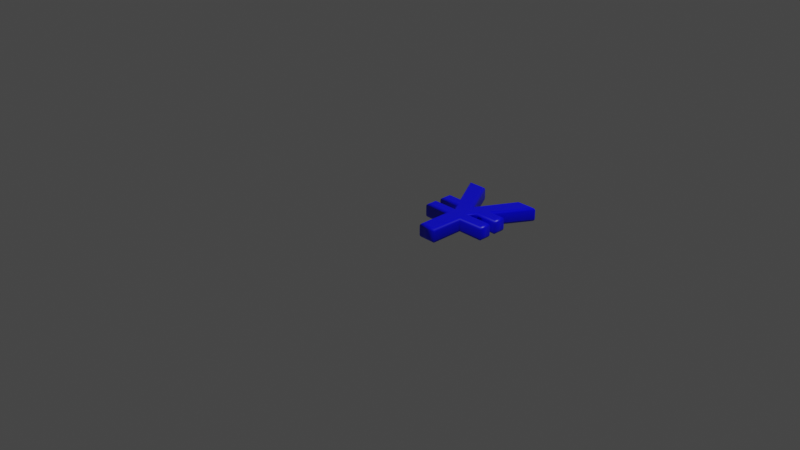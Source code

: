 # Source: 165.blend  (saved by Blender 2.83.19; exported with 4.5.12 LTS)
import bpy
from mathutils import Matrix  # noqa: F401  (used for matrix-valued properties, if any)

bpy.ops.wm.read_factory_settings(use_empty=True)
scene = bpy.context.scene
scene.name = 'Scene'

# ---- collections
col_collection = bpy.data.collections.new('Collection'); scene.collection.children.link(col_collection)

# ---- materials (node trees are filled in below, after node groups)
mat_material = bpy.data.materials.new('Material')
mat_material.alpha_threshold = 0.0
mat_material.use_transparent_shadow = False
mat_material.line_color = (0.0, 0.0, 0.0, 1.0)

# ---- material node trees
mat_material.use_nodes = True; mat_material.node_tree.nodes.clear()
_N = mat_material.node_tree.nodes; _L = mat_material.node_tree.links
n0 = _N.new('ShaderNodeOutputMaterial'); n0.name = 'Material Output'; n0.location = (300, 300)
n1 = _N.new('ShaderNodeBsdfPrincipled'); n1.name = 'Principled BSDF'; n1.location = (10, 300)
n1.distribution = 'GGX'
n1.subsurface_method = 'BURLEY'
n1.inputs[0].default_value = (0.0, 0.0, 1.0, 1.0)
n1.inputs[2].default_value = 0.4
n1.inputs[3].default_value = 1.45
n1.inputs[27].default_value = (0.0, 0.0, 0.0, 1.0)
n1.inputs[28].default_value = 1.0
_L.new(n1.outputs[0], n0.inputs[0])
n0.is_active_output = True

# ---- world
world_world = bpy.data.worlds.new('World'); scene.world = world_world
world_world.use_nodes = True; world_world.node_tree.nodes.clear()
_N = world_world.node_tree.nodes; _L = world_world.node_tree.links
n0 = _N.new('ShaderNodeOutputWorld'); n0.name = 'World Output'; n0.location = (300, 300)
n1 = _N.new('ShaderNodeBackground'); n1.name = 'Background'; n1.location = (10, 300)
n1.inputs[0].default_value = (0.05088, 0.05088, 0.05088, 1.0)
_L.new(n1.outputs[0], n0.inputs[0])
n0.is_active_output = True
world_world.color = (0.05088, 0.05088, 0.05088)
world_world.use_sun_shadow = False
world_world.sun_shadow_jitter_overblur = 0.0

# ---- cameras
cam_camera = bpy.data.cameras.new('Camera')
cam_camera.clip_end = 100.0
cam_camera.ortho_scale = 7.314

# ---- lights
light_light = bpy.data.lights.new('Light', 'POINT')
light_light.transmission_factor = 0.0
light_light.energy = 1000.0
light_light.shadow_soft_size = 0.1
light_light.shadow_maximum_resolution = 0.006
light_light.use_absolute_resolution = True

# ---- meshes
me_165 = bpy.data.meshes.new('165')
me_165.from_pydata([(0.2492, 0.6488, 0.08), (0.02576, 1.039, 0.08), (0.1754, 1.039, 0.08), (0.4288, 0.5806, 0.08), (0.6815, 1.039, 0.08), (0.8326, 1.039, 0.08), (0.6029, 0.6488, 0.08), (0.7783, 0.6488, 0.08), (0.7783, 0.5715, 0.08), (0.559, 0.5715, 0.08), (0.4991, 0.4664, 0.08), (0.4991, 0.442, 0.08), (0.7783, 0.442, 0.08), (0.7783, 0.3648, 0.08), (0.4991, 0.3648, 0.08), (0.4991, 1.311e-09, 0.08), (0.3578, 1.311e-09, 0.08), (0.3578, 0.3648, 0.08), (0.08006, 0.3648, 0.08), (0.08006, 0.442, 0.08), (0.3578, 0.442, 0.08), (0.3578, 0.4664, 0.08), (0.2952, 0.5715, 0.08), (0.08006, 0.5715, 0.08), (0.08006, 0.6488, 0.08), (0.2492, 0.6488, -0.08), (0.02576, 1.039, -0.08), (0.1754, 1.039, -0.08), (0.4288, 0.5806, -0.08), (0.6815, 1.039, -0.08), (0.8326, 1.039, -0.08), (0.6029, 0.6488, -0.08), (0.7783, 0.6488, -0.08), (0.7783, 0.5715, -0.08), (0.559, 0.5715, -0.08), (0.4991, 0.4664, -0.08), (0.4991, 0.442, -0.08), (0.7783, 0.442, -0.08), (0.7783, 0.3648, -0.08), (0.4991, 0.3648, -0.08), (0.4991, -3.577e-10, -0.08), (0.3578, -3.577e-10, -0.08), (0.3578, 0.3648, -0.08), (0.08006, 0.3648, -0.08), (0.08006, 0.442, -0.08), (0.3578, 0.442, -0.08), (0.3578, 0.4664, -0.08), (0.2952, 0.5715, -0.08), (0.08006, 0.5715, -0.08), (0.08006, 0.6488, -0.08), (0.2492, 0.6488, -0.08), (0.2294, 0.6603, -0.07772), (0.2126, 0.67, -0.07121), (0.2014, 0.6765, -0.06148), (0.1975, 0.6788, -0.05), (0.1975, 0.6788, 0.05), (0.2014, 0.6765, 0.06148), (0.2126, 0.67, 0.07121), (0.2294, 0.6603, 0.07772), (0.2492, 0.6488, 0.08), (0.02576, 1.039, -0.08), (0.005961, 1.051, -0.07772), (-0.01082, 1.061, -0.07121), (-0.02203, 1.067, -0.06148), (-0.02597, 1.069, -0.05), (-0.02597, 1.069, 0.05), (-0.02203, 1.067, 0.06148), (-0.01082, 1.061, 0.07121), (0.005961, 1.051, 0.07772), (0.02576, 1.039, 0.08), (0.1754, 1.039, -0.08), (0.1822, 1.051, -0.07772), (0.1879, 1.061, -0.07121), (0.1918, 1.067, -0.06148), (0.1931, 1.069, -0.05), (0.1931, 1.069, 0.05), (0.1918, 1.067, 0.06148), (0.1879, 1.061, 0.07121), (0.1822, 1.051, 0.07772), (0.1754, 1.039, 0.08), (0.4288, 0.5806, -0.08), (0.4288, 0.6043, -0.07772), (0.4288, 0.6245, -0.07121), (0.4288, 0.638, -0.06148), (0.4288, 0.6427, -0.05), (0.4288, 0.6427, 0.05), (0.4288, 0.638, 0.06148), (0.4288, 0.6245, 0.07121), (0.4288, 0.6043, 0.07772), (0.4288, 0.5806, 0.08), (0.6815, 1.039, -0.08), (0.6747, 1.051, -0.07772), (0.669, 1.061, -0.07121), (0.6651, 1.067, -0.06148), (0.6638, 1.069, -0.05), (0.6638, 1.069, 0.05), (0.6651, 1.067, 0.06148), (0.669, 1.061, 0.07121), (0.6747, 1.051, 0.07772), (0.6815, 1.039, 0.08), (0.8326, 1.039, -0.08), (0.8527, 1.051, -0.07772), (0.8697, 1.061, -0.07121), (0.881, 1.067, -0.06148), (0.885, 1.069, -0.05), (0.885, 1.069, 0.05), (0.881, 1.067, 0.06148), (0.8697, 1.061, 0.07121), (0.8527, 1.051, 0.07772), (0.8326, 1.039, 0.08), (0.6029, 0.6488, -0.08), (0.6229, 0.6603, -0.07772), (0.6399, 0.67, -0.07121), (0.6513, 0.6765, -0.06148), (0.6553, 0.6788, -0.05), (0.6553, 0.6788, 0.05), (0.6513, 0.6765, 0.06148), (0.6399, 0.67, 0.07121), (0.6229, 0.6603, 0.07772), (0.6029, 0.6488, 0.08), (0.7783, 0.6488, -0.08), (0.7898, 0.6603, -0.07772), (0.7995, 0.67, -0.07121), (0.806, 0.6765, -0.06148), (0.8083, 0.6788, -0.05), (0.8083, 0.6788, 0.05), (0.806, 0.6765, 0.06148), (0.7995, 0.67, 0.07121), (0.7898, 0.6603, 0.07772), (0.7783, 0.6488, 0.08), (0.7783, 0.5715, -0.08), (0.7898, 0.56, -0.07772), (0.7995, 0.5503, -0.07121), (0.806, 0.5438, -0.06148), (0.8083, 0.5415, -0.05), (0.8083, 0.5415, 0.05), (0.806, 0.5438, 0.06148), (0.7995, 0.5503, 0.07121), (0.7898, 0.56, 0.07772), (0.7783, 0.5715, 0.08), (0.559, 0.5715, -0.08), (0.5657, 0.56, -0.07772), (0.5713, 0.5503, -0.07121), (0.5751, 0.5438, -0.06148), (0.5764, 0.5415, -0.05), (0.5764, 0.5415, 0.05), (0.5751, 0.5438, 0.06148), (0.5713, 0.5503, 0.07121), (0.5657, 0.56, 0.07772), (0.559, 0.5715, 0.08), (0.4991, 0.4664, -0.08), (0.5106, 0.4634, -0.07772), (0.5203, 0.4608, -0.07121), (0.5268, 0.4591, -0.06148), (0.5291, 0.4585, -0.05), (0.5291, 0.4585, 0.05), (0.5268, 0.4591, 0.06148), (0.5203, 0.4608, 0.07121), (0.5106, 0.4634, 0.07772), (0.4991, 0.4664, 0.08), (0.4991, 0.442, -0.08), (0.5106, 0.4535, -0.07772), (0.5203, 0.4633, -0.07121), (0.5268, 0.4698, -0.06148), (0.5291, 0.472, -0.05), (0.5291, 0.472, 0.05), (0.5268, 0.4698, 0.06148), (0.5203, 0.4633, 0.07121), (0.5106, 0.4535, 0.07772), (0.4991, 0.442, 0.08), (0.7783, 0.442, -0.08), (0.7898, 0.4535, -0.07772), (0.7995, 0.4633, -0.07121), (0.806, 0.4698, -0.06148), (0.8083, 0.472, -0.05), (0.8083, 0.472, 0.05), (0.806, 0.4698, 0.06148), (0.7995, 0.4633, 0.07121), (0.7898, 0.4535, 0.07772), (0.7783, 0.442, 0.08), (0.7783, 0.3648, -0.08), (0.7898, 0.3533, -0.07772), (0.7995, 0.3436, -0.07121), (0.806, 0.3371, -0.06148), (0.8083, 0.3348, -0.05), (0.8083, 0.3348, 0.05), (0.806, 0.3371, 0.06148), (0.7995, 0.3436, 0.07121), (0.7898, 0.3533, 0.07772), (0.7783, 0.3648, 0.08), (0.4991, 0.3648, -0.08), (0.5106, 0.3533, -0.07772), (0.5203, 0.3436, -0.07121), (0.5268, 0.3371, -0.06148), (0.5291, 0.3348, -0.05), (0.5291, 0.3348, 0.05), (0.5268, 0.3371, 0.06148), (0.5203, 0.3436, 0.07121), (0.5106, 0.3533, 0.07772), (0.4991, 0.3648, 0.08), (0.4991, -3.577e-10, -0.08), (0.5106, -0.01148, -0.07772), (0.5203, -0.02121, -0.07121), (0.5268, -0.02772, -0.06148), (0.5291, -0.03, -0.05), (0.5291, -0.03, 0.05), (0.5268, -0.02772, 0.06148), (0.5203, -0.02121, 0.07121), (0.5106, -0.01148, 0.07772), (0.4991, 1.311e-09, 0.08), (0.3578, -3.577e-10, -0.08), (0.3463, -0.01148, -0.07772), (0.3366, -0.02121, -0.07121), (0.3301, -0.02772, -0.06148), (0.3278, -0.03, -0.05), (0.3278, -0.03, 0.05), (0.3301, -0.02772, 0.06148), (0.3366, -0.02121, 0.07121), (0.3463, -0.01148, 0.07772), (0.3578, 1.311e-09, 0.08), (0.3578, 0.3648, -0.08), (0.3463, 0.3533, -0.07772), (0.3366, 0.3436, -0.07121), (0.3301, 0.3371, -0.06148), (0.3278, 0.3348, -0.05), (0.3278, 0.3348, 0.05), (0.3301, 0.3371, 0.06148), (0.3366, 0.3436, 0.07121), (0.3463, 0.3533, 0.07772), (0.3578, 0.3648, 0.08), (0.08006, 0.3648, -0.08), (0.06858, 0.3533, -0.07772), (0.05884, 0.3436, -0.07121), (0.05234, 0.3371, -0.06148), (0.05006, 0.3348, -0.05), (0.05006, 0.3348, 0.05), (0.05234, 0.3371, 0.06148), (0.05884, 0.3436, 0.07121), (0.06858, 0.3533, 0.07772), (0.08006, 0.3648, 0.08), (0.08006, 0.442, -0.08), (0.06858, 0.4535, -0.07772), (0.05884, 0.4633, -0.07121), (0.05234, 0.4698, -0.06148), (0.05006, 0.472, -0.05), (0.05006, 0.472, 0.05), (0.05234, 0.4698, 0.06148), (0.05884, 0.4633, 0.07121), (0.06858, 0.4535, 0.07772), (0.08006, 0.442, 0.08), (0.3578, 0.442, -0.08), (0.3463, 0.4535, -0.07772), (0.3366, 0.4633, -0.07121), (0.3301, 0.4698, -0.06148), (0.3278, 0.472, -0.05), (0.3278, 0.472, 0.05), (0.3301, 0.4698, 0.06148), (0.3366, 0.4633, 0.07121), (0.3463, 0.4535, 0.07772), (0.3578, 0.442, 0.08), (0.3578, 0.4664, -0.08), (0.3463, 0.4632, -0.07772), (0.3366, 0.4606, -0.07121), (0.3301, 0.4588, -0.06148), (0.3278, 0.4581, -0.05), (0.3278, 0.4581, 0.05), (0.3301, 0.4588, 0.06148), (0.3366, 0.4606, 0.07121), (0.3463, 0.4632, 0.07772), (0.3578, 0.4664, 0.08), (0.2952, 0.5715, -0.08), (0.2886, 0.56, -0.07772), (0.2831, 0.5503, -0.07121), (0.2794, 0.5438, -0.06148), (0.2781, 0.5415, -0.05), (0.2781, 0.5415, 0.05), (0.2794, 0.5438, 0.06148), (0.2831, 0.5503, 0.07121), (0.2886, 0.56, 0.07772), (0.2952, 0.5715, 0.08), (0.08006, 0.5715, -0.08), (0.06858, 0.56, -0.07772), (0.05884, 0.5503, -0.07121), (0.05234, 0.5438, -0.06148), (0.05006, 0.5415, -0.05), (0.05006, 0.5415, 0.05), (0.05234, 0.5438, 0.06148), (0.05884, 0.5503, 0.07121), (0.06858, 0.56, 0.07772), (0.08006, 0.5715, 0.08), (0.08006, 0.6488, -0.08), (0.06858, 0.6603, -0.07772), (0.05884, 0.67, -0.07121), (0.05234, 0.6765, -0.06148), (0.05006, 0.6788, -0.05), (0.05006, 0.6788, 0.05), (0.05234, 0.6765, 0.06148), (0.05884, 0.67, 0.07121), (0.06858, 0.6603, 0.07772), (0.08006, 0.6488, 0.08)], [], [(0, 2, 1), (0, 3, 2), (3, 5, 4), (3, 6, 5), (23, 0, 24), (23, 3, 0), (3, 7, 6), (3, 8, 7), (23, 8, 3), (22, 8, 23), (21, 9, 22), (9, 8, 22), (21, 10, 9), (20, 10, 21), (20, 11, 10), (18, 20, 19), (18, 11, 20), (18, 12, 11), (18, 13, 12), (17, 13, 18), (16, 14, 17), (14, 13, 17), (16, 15, 14), (27, 25, 26), (28, 25, 27), (30, 28, 29), (31, 28, 30), (25, 48, 49), (28, 48, 25), (32, 28, 31), (33, 28, 32), (33, 48, 28), (33, 47, 48), (34, 46, 47), (33, 34, 47), (35, 46, 34), (35, 45, 46), (36, 45, 35), (45, 43, 44), (36, 43, 45), (37, 43, 36), (38, 43, 37), (38, 42, 43), (39, 41, 42), (38, 39, 42), (40, 41, 39), (51, 61, 60, 50), (52, 62, 61, 51), (53, 63, 62, 52), (54, 64, 63, 53), (55, 65, 64, 54), (56, 66, 65, 55), (57, 67, 66, 56), (58, 68, 67, 57), (59, 69, 68, 58), (61, 71, 70, 60), (62, 72, 71, 61), (63, 73, 72, 62), (64, 74, 73, 63), (65, 75, 74, 64), (66, 76, 75, 65), (67, 77, 76, 66), (68, 78, 77, 67), (69, 79, 78, 68), (71, 81, 80, 70), (72, 82, 81, 71), (73, 83, 82, 72), (74, 84, 83, 73), (75, 85, 84, 74), (76, 86, 85, 75), (77, 87, 86, 76), (78, 88, 87, 77), (79, 89, 88, 78), (81, 91, 90, 80), (82, 92, 91, 81), (83, 93, 92, 82), (84, 94, 93, 83), (85, 95, 94, 84), (86, 96, 95, 85), (87, 97, 96, 86), (88, 98, 97, 87), (89, 99, 98, 88), (91, 101, 100, 90), (92, 102, 101, 91), (93, 103, 102, 92), (94, 104, 103, 93), (95, 105, 104, 94), (96, 106, 105, 95), (97, 107, 106, 96), (98, 108, 107, 97), (99, 109, 108, 98), (101, 111, 110, 100), (102, 112, 111, 101), (103, 113, 112, 102), (104, 114, 113, 103), (105, 115, 114, 104), (106, 116, 115, 105), (107, 117, 116, 106), (108, 118, 117, 107), (109, 119, 118, 108), (111, 121, 120, 110), (112, 122, 121, 111), (113, 123, 122, 112), (114, 124, 123, 113), (115, 125, 124, 114), (116, 126, 125, 115), (117, 127, 126, 116), (118, 128, 127, 117), (119, 129, 128, 118), (121, 131, 130, 120), (122, 132, 131, 121), (123, 133, 132, 122), (124, 134, 133, 123), (125, 135, 134, 124), (126, 136, 135, 125), (127, 137, 136, 126), (128, 138, 137, 127), (129, 139, 138, 128), (131, 141, 140, 130), (132, 142, 141, 131), (133, 143, 142, 132), (134, 144, 143, 133), (135, 145, 144, 134), (136, 146, 145, 135), (137, 147, 146, 136), (138, 148, 147, 137), (139, 149, 148, 138), (141, 151, 150, 140), (142, 152, 151, 141), (143, 153, 152, 142), (144, 154, 153, 143), (145, 155, 154, 144), (146, 156, 155, 145), (147, 157, 156, 146), (148, 158, 157, 147), (149, 159, 158, 148), (151, 161, 160, 150), (152, 162, 161, 151), (153, 163, 162, 152), (154, 164, 163, 153), (155, 165, 164, 154), (156, 166, 165, 155), (157, 167, 166, 156), (158, 168, 167, 157), (159, 169, 168, 158), (161, 171, 170, 160), (162, 172, 171, 161), (163, 173, 172, 162), (164, 174, 173, 163), (165, 175, 174, 164), (166, 176, 175, 165), (167, 177, 176, 166), (168, 178, 177, 167), (169, 179, 178, 168), (171, 181, 180, 170), (172, 182, 181, 171), (173, 183, 182, 172), (174, 184, 183, 173), (175, 185, 184, 174), (176, 186, 185, 175), (177, 187, 186, 176), (178, 188, 187, 177), (179, 189, 188, 178), (181, 191, 190, 180), (182, 192, 191, 181), (183, 193, 192, 182), (184, 194, 193, 183), (185, 195, 194, 184), (186, 196, 195, 185), (187, 197, 196, 186), (188, 198, 197, 187), (189, 199, 198, 188), (191, 201, 200, 190), (192, 202, 201, 191), (193, 203, 202, 192), (194, 204, 203, 193), (195, 205, 204, 194), (196, 206, 205, 195), (197, 207, 206, 196), (198, 208, 207, 197), (199, 209, 208, 198), (201, 211, 210, 200), (202, 212, 211, 201), (203, 213, 212, 202), (204, 214, 213, 203), (205, 215, 214, 204), (206, 216, 215, 205), (207, 217, 216, 206), (208, 218, 217, 207), (209, 219, 218, 208), (211, 221, 220, 210), (212, 222, 221, 211), (213, 223, 222, 212), (214, 224, 223, 213), (215, 225, 224, 214), (216, 226, 225, 215), (217, 227, 226, 216), (218, 228, 227, 217), (219, 229, 228, 218), (221, 231, 230, 220), (222, 232, 231, 221), (223, 233, 232, 222), (224, 234, 233, 223), (225, 235, 234, 224), (226, 236, 235, 225), (227, 237, 236, 226), (228, 238, 237, 227), (229, 239, 238, 228), (231, 241, 240, 230), (232, 242, 241, 231), (233, 243, 242, 232), (234, 244, 243, 233), (235, 245, 244, 234), (236, 246, 245, 235), (237, 247, 246, 236), (238, 248, 247, 237), (239, 249, 248, 238), (241, 251, 250, 240), (242, 252, 251, 241), (243, 253, 252, 242), (244, 254, 253, 243), (245, 255, 254, 244), (246, 256, 255, 245), (247, 257, 256, 246), (248, 258, 257, 247), (249, 259, 258, 248), (251, 261, 260, 250), (252, 262, 261, 251), (253, 263, 262, 252), (254, 264, 263, 253), (255, 265, 264, 254), (256, 266, 265, 255), (257, 267, 266, 256), (258, 268, 267, 257), (259, 269, 268, 258), (261, 271, 270, 260), (262, 272, 271, 261), (263, 273, 272, 262), (264, 274, 273, 263), (265, 275, 274, 264), (266, 276, 275, 265), (267, 277, 276, 266), (268, 278, 277, 267), (269, 279, 278, 268), (271, 281, 280, 270), (272, 282, 281, 271), (273, 283, 282, 272), (274, 284, 283, 273), (275, 285, 284, 274), (276, 286, 285, 275), (277, 287, 286, 276), (278, 288, 287, 277), (279, 289, 288, 278), (281, 291, 290, 280), (282, 292, 291, 281), (283, 293, 292, 282), (284, 294, 293, 283), (285, 295, 294, 284), (286, 296, 295, 285), (287, 297, 296, 286), (288, 298, 297, 287), (289, 299, 298, 288), (291, 51, 50, 290), (292, 52, 51, 291), (293, 53, 52, 292), (294, 54, 53, 293), (295, 55, 54, 294), (296, 56, 55, 295), (297, 57, 56, 296), (298, 58, 57, 297), (299, 59, 58, 298)])
me_165.polygons.foreach_set('use_smooth', [0, 0, 0, 0, 0, 0, 0, 0, 0, 0, 0, 0, 0, 0, 0, 0, 0, 0, 0, 0, 0, 0, 0, 0, 0, 0, 0, 0, 0, 0, 0, 0, 0, 0, 0, 0, 0, 0, 0, 0, 0, 0, 0, 0, 0, 0, 1, 1, 1, 1, 1, 1, 1, 1, 1, 1, 1, 1, 1, 1, 1, 1, 1, 1, 1, 1, 1, 1, 1, 1, 1, 1, 1, 1, 1, 1, 1, 1, 1, 1, 1, 1, 1, 1, 1, 1, 1, 1, 1, 1, 1, 1, 1, 1, 1, 1, 1, 1, 1, 1, 1, 1, 1, 1, 1, 1, 1, 1, 1, 1, 1, 1, 1, 1, 1, 1, 1, 1, 1, 1, 1, 1, 1, 1, 1, 1, 1, 1, 1, 1, 1, 1, 1, 1, 1, 1, 1, 1, 1, 1, 1, 1, 1, 1, 1, 1, 1, 1, 1, 1, 1, 1, 1, 1, 1, 1, 1, 1, 1, 1, 1, 1, 1, 1, 1, 1, 1, 1, 1, 1, 1, 1, 1, 1, 1, 1, 1, 1, 1, 1, 1, 1, 1, 1, 1, 1, 1, 1, 1, 1, 1, 1, 1, 1, 1, 1, 1, 1, 1, 1, 1, 1, 1, 1, 1, 1, 1, 1, 1, 1, 1, 1, 1, 1, 1, 1, 1, 1, 1, 1, 1, 1, 1, 1, 1, 1, 1, 1, 1, 1, 1, 1, 1, 1, 1, 1, 1, 1, 1, 1, 1, 1, 1, 1, 1, 1, 1, 1, 1, 1, 1, 1, 1, 1, 1, 1, 1, 1, 1, 1, 1, 1, 1, 1, 1, 1, 1, 1, 1, 1, 1])
_uv = me_165.uv_layers.new(name='UVMap')
_uv.uv.foreach_set('vector', [0.259, 0.8881, 0.4545, 0.925, 0.4545, 0.9999, 0.259, 0.8881, 0.2249, 0.7982, 0.4545, 0.925, 0.2249, 0.7982, 0.4545, 0.5961, 0.4545, 0.6717, 0.2249, 0.7982, 0.259, 0.7111, 0.4545, 0.5961, 0.2204, 0.9727, 0.259, 0.8881, 0.259, 0.9727, 0.2204, 0.9727, 0.2249, 0.7982, 0.259, 0.8881, 0.2249, 0.7982, 0.259, 0.6233, 0.259, 0.7111, 0.2249, 0.7982, 0.2203, 0.6233, 0.259, 0.6233, 0.2204, 0.9727, 0.2203, 0.6233, 0.2249, 0.7982, 0.2188, 0.798, 0.2203, 0.6233, 0.2204, 0.9727, 0.184, 0.7773, 0.2188, 0.7106, 0.2188, 0.798, 0.2188, 0.7106, 0.2203, 0.6233, 0.2188, 0.798, 0.184, 0.7773, 0.184, 0.7305, 0.2188, 0.7106, 0.176, 0.7773, 0.184, 0.7305, 0.184, 0.7773, 0.176, 0.7773, 0.176, 0.7305, 0.184, 0.7305, 0.1504, 0.8692, 0.176, 0.7773, 0.176, 0.8692, 0.1504, 0.8692, 0.176, 0.7305, 0.176, 0.7773, 0.1504, 0.8692, 0.1759, 0.638, 0.176, 0.7305, 0.1504, 0.8692, 0.1504, 0.638, 0.1759, 0.638, 0.1494, 0.7536, 0.1504, 0.638, 0.1504, 0.8692, 0.000146, 0.7536, 0.1494, 0.6958, 0.1494, 0.7536, 0.1494, 0.6958, 0.1504, 0.638, 0.1494, 0.7536, 0.000146, 0.7536, 0.0001405, 0.6958, 0.1494, 0.6958, 0.9084, 0.08744, 0.6806, 0.1305, 0.9084, 0.0001405, 0.6408, 0.2352, 0.6806, 0.1305, 0.9084, 0.08744, 0.9084, 0.4708, 0.6408, 0.2352, 0.9084, 0.3827, 0.6806, 0.3368, 0.6408, 0.2352, 0.9084, 0.4708, 0.6806, 0.1305, 0.6355, 0.03179, 0.6806, 0.03179, 0.6408, 0.2352, 0.6355, 0.03179, 0.6806, 0.1305, 0.6805, 0.4391, 0.6408, 0.2352, 0.6806, 0.3368, 0.6355, 0.4391, 0.6408, 0.2352, 0.6805, 0.4391, 0.6355, 0.4391, 0.6355, 0.03179, 0.6408, 0.2352, 0.6355, 0.4391, 0.6284, 0.03184, 0.6355, 0.03179, 0.6213, 0.03202, 0.6266, 0.02906, 0.6284, 0.03184, 0.6355, 0.4391, 0.6213, 0.03202, 0.6284, 0.03184, 0.6228, 0.02915, 0.6266, 0.02906, 0.6213, 0.03202, 0.6228, 0.02915, 0.6266, 0.0284, 0.6266, 0.02906, 0.6228, 0.0285, 0.6266, 0.0284, 0.6228, 0.02915, 0.6266, 0.0284, 0.6341, 0.02613, 0.6341, 0.02821, 0.6228, 0.0285, 0.6341, 0.02613, 0.6266, 0.0284, 0.6153, 0.02869, 0.6341, 0.02613, 0.6228, 0.0285, 0.6152, 0.02661, 0.6341, 0.02613, 0.6153, 0.02869, 0.6152, 0.02661, 0.634, 0.0258, 0.6341, 0.02613, 0.634, 0.02547, 0.6349, 0.02576, 0.634, 0.0258, 0.6152, 0.02661, 0.634, 0.02547, 0.634, 0.0258, 0.6349, 0.02543, 0.6349, 0.02576, 0.634, 0.02547, 0.4398, 0.1063, 0.5646, 0.08693, 0.5633, 0.08903, 0.4364, 0.1111, 0.4433, 0.1014, 0.5657, 0.08507, 0.5646, 0.08693, 0.4398, 0.1063, 0.4465, 0.09659, 0.5668, 0.08335, 0.5657, 0.08507, 0.4433, 0.1014, 0.4493, 0.09194, 0.5678, 0.0816, 0.5668, 0.08335, 0.4465, 0.09659, 0.4701, 0.02196, 0.5655, 0.08699, 0.5678, 0.0816, 0.4493, 0.09194, 0.4697, 0.01638, 0.5664, 0.08526, 0.5655, 0.08699, 0.4701, 0.02196, 0.4691, 0.0107, 0.5674, 0.08332, 0.5664, 0.08526, 0.4697, 0.01638, 0.4687, 0.005162, 0.5686, 0.08092, 0.5674, 0.08332, 0.4691, 0.0107, 0.4684, 0.0001405, 0.5702, 0.07781, 0.5686, 0.08092, 0.4687, 0.005162, 0.5646, 0.08693, 0.5707, 0.109, 0.5685, 0.1083, 0.5633, 0.08903, 0.5657, 0.08507, 0.5728, 0.1096, 0.5707, 0.109, 0.5646, 0.08693, 0.5668, 0.08335, 0.575, 0.1101, 0.5728, 0.1096, 0.5657, 0.08507, 0.5678, 0.0816, 0.5775, 0.1107, 0.575, 0.1101, 0.5668, 0.08335, 0.5655, 0.08699, 0.6008, 0.09962, 0.5775, 0.1107, 0.5678, 0.0816, 0.5664, 0.08526, 0.6041, 0.0978, 0.6008, 0.09962, 0.5655, 0.08699, 0.5674, 0.08332, 0.6073, 0.09578, 0.6041, 0.0978, 0.5664, 0.08526, 0.5686, 0.08092, 0.6109, 0.09344, 0.6073, 0.09578, 0.5674, 0.08332, 0.5702, 0.07781, 0.615, 0.09072, 0.6109, 0.09344, 0.5686, 0.08092, 0.5707, 0.109, 0.4071, 0.302, 0.3993, 0.3, 0.5685, 0.1083, 0.5728, 0.1096, 0.4152, 0.3041, 0.4071, 0.302, 0.5707, 0.109, 0.575, 0.1101, 0.4236, 0.3062, 0.4152, 0.3041, 0.5728, 0.1096, 0.5775, 0.1107, 0.4319, 0.3083, 0.4236, 0.3062, 0.575, 0.1101, 0.6008, 0.09962, 0.5853, 0.367, 0.4319, 0.3083, 0.5775, 0.1107, 0.6041, 0.0978, 0.5932, 0.3689, 0.5853, 0.367, 0.6008, 0.09962, 0.6073, 0.09578, 0.601, 0.3709, 0.5932, 0.3689, 0.6041, 0.0978, 0.6109, 0.09344, 0.6083, 0.3728, 0.601, 0.3709, 0.6073, 0.09578, 0.615, 0.09072, 0.615, 0.3746, 0.6083, 0.3728, 0.6109, 0.09344, 0.4071, 0.302, 0.4584, 0.5472, 0.4556, 0.5468, 0.3993, 0.3, 0.4152, 0.3041, 0.4611, 0.5479, 0.4584, 0.5472, 0.4071, 0.302, 0.4236, 0.3062, 0.4639, 0.5486, 0.4611, 0.5479, 0.4152, 0.3041, 0.4319, 0.3083, 0.4669, 0.5494, 0.4639, 0.5486, 0.4236, 0.3062, 0.5853, 0.367, 0.4788, 0.5785, 0.4669, 0.5494, 0.4319, 0.3083, 0.5932, 0.3689, 0.4807, 0.582, 0.4788, 0.5785, 0.5853, 0.367, 0.601, 0.3709, 0.4825, 0.5857, 0.4807, 0.582, 0.5932, 0.3689, 0.6083, 0.3728, 0.4844, 0.5899, 0.4825, 0.5857, 0.601, 0.3709, 0.615, 0.3746, 0.4865, 0.5946, 0.4844, 0.5899, 0.6083, 0.3728, 0.4584, 0.5472, 0.4382, 0.5681, 0.4382, 0.565, 0.4556, 0.5468, 0.4611, 0.5479, 0.4383, 0.5709, 0.4382, 0.5681, 0.4584, 0.5472, 0.4639, 0.5486, 0.4384, 0.5734, 0.4383, 0.5709, 0.4611, 0.5479, 0.4669, 0.5494, 0.4384, 0.576, 0.4384, 0.5734, 0.4639, 0.5486, 0.4788, 0.5785, 0.4376, 0.5699, 0.4384, 0.576, 0.4669, 0.5494, 0.4807, 0.582, 0.4374, 0.572, 0.4376, 0.5699, 0.4788, 0.5785, 0.4825, 0.5857, 0.4372, 0.5744, 0.4374, 0.572, 0.4807, 0.582, 0.4844, 0.5899, 0.437, 0.5774, 0.4372, 0.5744, 0.4825, 0.5857, 0.4865, 0.5946, 0.4367, 0.5811, 0.437, 0.5774, 0.4844, 0.5899, 0.4382, 0.5681, 0.3334, 0.4792, 0.3327, 0.4726, 0.4382, 0.565, 0.4383, 0.5709, 0.334, 0.4859, 0.3334, 0.4792, 0.4382, 0.5681, 0.4384, 0.5734, 0.3346, 0.4924, 0.334, 0.4859, 0.4383, 0.5709, 0.4384, 0.576, 0.3349, 0.4985, 0.3346, 0.4924, 0.4384, 0.5734, 0.4376, 0.5699, 0.3103, 0.5771, 0.3349, 0.4985, 0.4384, 0.576, 0.4374, 0.572, 0.3073, 0.582, 0.3103, 0.5771, 0.4376, 0.5699, 0.4372, 0.5744, 0.3039, 0.5868, 0.3073, 0.582, 0.4374, 0.572, 0.437, 0.5774, 0.3007, 0.5915, 0.3039, 0.5868, 0.4372, 0.5744, 0.4367, 0.5811, 0.2977, 0.5958, 0.3007, 0.5915, 0.437, 0.5774, 0.3334, 0.4792, 0.2991, 0.5175, 0.2985, 0.5149, 0.3327, 0.4726, 0.334, 0.4859, 0.2995, 0.5199, 0.2991, 0.5175, 0.3334, 0.4792, 0.3346, 0.4924, 0.2998, 0.5223, 0.2995, 0.5199, 0.334, 0.4859, 0.3349, 0.4985, 0.2999, 0.5246, 0.2998, 0.5223, 0.3346, 0.4924, 0.3103, 0.5771, 0.2918, 0.5385, 0.2999, 0.5246, 0.3349, 0.4985, 0.3073, 0.582, 0.29, 0.5399, 0.2918, 0.5385, 0.3103, 0.5771, 0.3039, 0.5868, 0.2881, 0.5413, 0.29, 0.5399, 0.3073, 0.582, 0.3007, 0.5915, 0.2858, 0.5427, 0.2881, 0.5413, 0.3039, 0.5868, 0.2977, 0.5958, 0.283, 0.5442, 0.2858, 0.5427, 0.3007, 0.5915, 0.2991, 0.5175, 0.2848, 0.5109, 0.2872, 0.5097, 0.2985, 0.5149, 0.2995, 0.5199, 0.2827, 0.5121, 0.2848, 0.5109, 0.2991, 0.5175, 0.2998, 0.5223, 0.2806, 0.5134, 0.2827, 0.5121, 0.2995, 0.5199, 0.2999, 0.5246, 0.2783, 0.5149, 0.2806, 0.5134, 0.2998, 0.5223, 0.2918, 0.5385, 0.2735, 0.5213, 0.2783, 0.5149, 0.2999, 0.5246, 0.29, 0.5399, 0.2721, 0.5232, 0.2735, 0.5213, 0.2918, 0.5385, 0.2881, 0.5413, 0.2705, 0.5253, 0.2721, 0.5232, 0.29, 0.5399, 0.2858, 0.5427, 0.2689, 0.5277, 0.2705, 0.5253, 0.2881, 0.5413, 0.283, 0.5442, 0.2669, 0.5307, 0.2689, 0.5277, 0.2858, 0.5427, 0.2848, 0.5109, 0.2886, 0.4118, 0.2961, 0.4086, 0.2872, 0.5097, 0.2827, 0.5121, 0.2816, 0.4151, 0.2886, 0.4118, 0.2848, 0.5109, 0.2806, 0.5134, 0.2748, 0.4189, 0.2816, 0.4151, 0.2827, 0.5121, 0.2783, 0.5149, 0.2684, 0.4229, 0.2748, 0.4189, 0.2806, 0.5134, 0.2735, 0.5213, 0.21, 0.4832, 0.2684, 0.4229, 0.2783, 0.5149, 0.2721, 0.5232, 0.2075, 0.4875, 0.21, 0.4832, 0.2735, 0.5213, 0.2705, 0.5253, 0.2052, 0.4917, 0.2075, 0.4875, 0.2721, 0.5232, 0.2689, 0.5277, 0.2032, 0.4955, 0.2052, 0.4917, 0.2705, 0.5253, 0.2669, 0.5307, 0.2012, 0.4992, 0.2032, 0.4955, 0.2689, 0.5277, 0.2886, 0.4118, 0.2225, 0.3476, 0.2293, 0.3417, 0.2961, 0.4086, 0.2816, 0.4151, 0.2168, 0.3556, 0.2225, 0.3476, 0.2886, 0.4118, 0.2748, 0.4189, 0.2141, 0.3674, 0.2168, 0.3556, 0.2816, 0.4151, 0.2684, 0.4229, 0.2113, 0.3768, 0.2141, 0.3674, 0.2748, 0.4189, 0.21, 0.4832, 0.1731, 0.462, 0.2113, 0.3768, 0.2684, 0.4229, 0.2075, 0.4875, 0.1702, 0.4666, 0.1731, 0.462, 0.21, 0.4832, 0.2052, 0.4917, 0.1677, 0.4709, 0.1702, 0.4666, 0.2075, 0.4875, 0.2032, 0.4955, 0.1669, 0.4757, 0.1677, 0.4709, 0.2052, 0.4917, 0.2012, 0.4992, 0.167, 0.4789, 0.1669, 0.4757, 0.2032, 0.4955, 0.2225, 0.3476, 0.2174, 0.3432, 0.2177, 0.3342, 0.2293, 0.3417, 0.2168, 0.3556, 0.2149, 0.3542, 0.2174, 0.3432, 0.2225, 0.3476, 0.2141, 0.3674, 0.2054, 0.3652, 0.2149, 0.3542, 0.2168, 0.3556, 0.2113, 0.3768, 0.2021, 0.3734, 0.2054, 0.3652, 0.2141, 0.3674, 0.1731, 0.462, 0.1671, 0.4594, 0.2021, 0.3734, 0.2113, 0.3768, 0.1702, 0.4666, 0.166, 0.4645, 0.1671, 0.4594, 0.1731, 0.462, 0.1677, 0.4709, 0.1666, 0.4707, 0.166, 0.4645, 0.1702, 0.4666, 0.1669, 0.4757, 0.164, 0.4759, 0.1666, 0.4707, 0.1677, 0.4709, 0.167, 0.4789, 0.163, 0.4798, 0.164, 0.4759, 0.1669, 0.4757, 0.2174, 0.3432, 0.09931, 0.4001, 0.09954, 0.3976, 0.2177, 0.3342, 0.2149, 0.3542, 0.09898, 0.4023, 0.09931, 0.4001, 0.2174, 0.3432, 0.2054, 0.3652, 0.09864, 0.4047, 0.09898, 0.4023, 0.2149, 0.3542, 0.2021, 0.3734, 0.09826, 0.4071, 0.09864, 0.4047, 0.2054, 0.3652, 0.1671, 0.4594, 0.09289, 0.4162, 0.09826, 0.4071, 0.2021, 0.3734, 0.166, 0.4645, 0.09134, 0.4184, 0.09289, 0.4162, 0.1671, 0.4594, 0.1666, 0.4707, 0.08962, 0.4206, 0.09134, 0.4184, 0.166, 0.4645, 0.164, 0.4759, 0.08771, 0.4227, 0.08962, 0.4206, 0.1666, 0.4707, 0.163, 0.4798, 0.08509, 0.4255, 0.08771, 0.4227, 0.164, 0.4759, 0.09931, 0.4001, 0.08885, 0.3905, 0.09133, 0.3902, 0.09954, 0.3976, 0.09898, 0.4023, 0.08653, 0.3909, 0.08885, 0.3905, 0.09931, 0.4001, 0.09864, 0.4047, 0.08421, 0.3914, 0.08653, 0.3909, 0.09898, 0.4023, 0.09826, 0.4071, 0.08166, 0.392, 0.08421, 0.3914, 0.09864, 0.4047, 0.09289, 0.4162, 0.07332, 0.3989, 0.08166, 0.392, 0.09826, 0.4071, 0.09134, 0.4184, 0.07127, 0.4006, 0.07332, 0.3989, 0.09289, 0.4162, 0.08962, 0.4206, 0.069, 0.4026, 0.07127, 0.4006, 0.09134, 0.4184, 0.08771, 0.4227, 0.06636, 0.4049, 0.069, 0.4026, 0.08962, 0.4206, 0.08509, 0.4255, 0.06309, 0.408, 0.06636, 0.4049, 0.08771, 0.4227, 0.08885, 0.3905, 0.1338, 0.2967, 0.1407, 0.2957, 0.09133, 0.3902, 0.08653, 0.3909, 0.1269, 0.2978, 0.1338, 0.2967, 0.08885, 0.3905, 0.08421, 0.3914, 0.1202, 0.2989, 0.1269, 0.2978, 0.08653, 0.3909, 0.08166, 0.392, 0.1137, 0.3001, 0.1202, 0.2989, 0.08421, 0.3914, 0.07332, 0.3989, 0.0202, 0.3141, 0.1137, 0.3001, 0.08166, 0.392, 0.07127, 0.4006, 0.01492, 0.3159, 0.0202, 0.3141, 0.07332, 0.3989, 0.069, 0.4026, 0.009733, 0.3177, 0.01492, 0.3159, 0.07127, 0.4006, 0.06636, 0.4049, 0.004759, 0.3193, 0.009733, 0.3177, 0.069, 0.4026, 0.06309, 0.408, 0.0001405, 0.3208, 0.004759, 0.3193, 0.06636, 0.4049, 0.1338, 0.2967, 0.036, 0.1896, 0.03871, 0.1888, 0.1407, 0.2957, 0.1269, 0.2978, 0.03339, 0.1902, 0.036, 0.1896, 0.1338, 0.2967, 0.1202, 0.2989, 0.03078, 0.1909, 0.03339, 0.1902, 0.1269, 0.2978, 0.1137, 0.3001, 0.02816, 0.1915, 0.03078, 0.1909, 0.1202, 0.2989, 0.0202, 0.3141, 0.01538, 0.1908, 0.02816, 0.1915, 0.1137, 0.3001, 0.01492, 0.3159, 0.01253, 0.1905, 0.01538, 0.1908, 0.0202, 0.3141, 0.009733, 0.3177, 0.009638, 0.19, 0.01253, 0.1905, 0.01492, 0.3159, 0.004759, 0.3193, 0.006466, 0.1894, 0.009638, 0.19, 0.009733, 0.3177, 0.0001405, 0.3208, 0.002819, 0.1885, 0.006466, 0.1894, 0.004759, 0.3193, 0.036, 0.1896, 0.04427, 0.1631, 0.04597, 0.1653, 0.03871, 0.1888, 0.03339, 0.1902, 0.0426, 0.161, 0.04427, 0.1631, 0.036, 0.1896, 0.03078, 0.1909, 0.04089, 0.159, 0.0426, 0.161, 0.03339, 0.1902, 0.02816, 0.1915, 0.03902, 0.1569, 0.04089, 0.159, 0.03078, 0.1909, 0.01538, 0.1908, 0.02814, 0.1511, 0.03902, 0.1569, 0.02816, 0.1915, 0.01253, 0.1905, 0.02567, 0.1497, 0.02814, 0.1511, 0.01538, 0.1908, 0.009638, 0.19, 0.02292, 0.1482, 0.02567, 0.1497, 0.01253, 0.1905, 0.006466, 0.1894, 0.01982, 0.1465, 0.02292, 0.1482, 0.009638, 0.19, 0.002819, 0.1885, 0.01619, 0.1445, 0.01982, 0.1465, 0.006466, 0.1894, 0.04427, 0.1631, 0.1742, 0.141, 0.1787, 0.1457, 0.04597, 0.1653, 0.0426, 0.161, 0.1697, 0.1364, 0.1742, 0.141, 0.04427, 0.1631, 0.04089, 0.159, 0.1653, 0.1318, 0.1697, 0.1364, 0.0426, 0.161, 0.03902, 0.1569, 0.1611, 0.1273, 0.1653, 0.1318, 0.04089, 0.159, 0.02814, 0.1511, 0.1091, 0.05724, 0.1611, 0.1273, 0.03902, 0.1569, 0.02567, 0.1497, 0.1061, 0.05312, 0.1091, 0.05724, 0.02814, 0.1511, 0.02292, 0.1482, 0.1033, 0.04903, 0.1061, 0.05312, 0.02567, 0.1497, 0.01982, 0.1465, 0.1006, 0.04507, 0.1033, 0.04903, 0.02292, 0.1482, 0.01619, 0.1445, 0.09814, 0.0414, 0.1006, 0.04507, 0.01982, 0.1465, 0.1742, 0.141, 0.1954, 0.04531, 0.1972, 0.04699, 0.1787, 0.1457, 0.1697, 0.1364, 0.1938, 0.04367, 0.1954, 0.04531, 0.1742, 0.141, 0.1653, 0.1318, 0.1922, 0.04198, 0.1938, 0.04367, 0.1697, 0.1364, 0.1611, 0.1273, 0.1907, 0.04024, 0.1922, 0.04198, 0.1653, 0.1318, 0.1091, 0.05724, 0.187, 0.0297, 0.1907, 0.04024, 0.1611, 0.1273, 0.1061, 0.05312, 0.1864, 0.02726, 0.187, 0.0297, 0.1091, 0.05724, 0.1033, 0.04903, 0.1859, 0.02472, 0.1864, 0.02726, 0.1061, 0.05312, 0.1006, 0.04507, 0.1854, 0.02179, 0.1859, 0.02472, 0.1033, 0.04903, 0.09814, 0.0414, 0.185, 0.01818, 0.1854, 0.02179, 0.1006, 0.04507, 0.1954, 0.04531, 0.2095, 0.04272, 0.2083, 0.04489, 0.1972, 0.04699, 0.1938, 0.04367, 0.2105, 0.04073, 0.2095, 0.04272, 0.1954, 0.04531, 0.1922, 0.04198, 0.2116, 0.03854, 0.2105, 0.04073, 0.1938, 0.04367, 0.1907, 0.04024, 0.2127, 0.03609, 0.2116, 0.03854, 0.1922, 0.04198, 0.187, 0.0297, 0.2123, 0.02568, 0.2127, 0.03609, 0.1907, 0.04024, 0.1864, 0.02726, 0.2123, 0.02304, 0.2123, 0.02568, 0.187, 0.0297, 0.1859, 0.02472, 0.2122, 0.02004, 0.2123, 0.02304, 0.1864, 0.02726, 0.1854, 0.02179, 0.212, 0.01676, 0.2122, 0.02004, 0.1859, 0.02472, 0.185, 0.01818, 0.2117, 0.01242, 0.212, 0.01676, 0.1854, 0.02179, 0.2095, 0.04272, 0.2703, 0.1581, 0.2653, 0.1657, 0.2083, 0.04489, 0.2105, 0.04073, 0.2746, 0.1475, 0.2703, 0.1581, 0.2095, 0.04272, 0.2116, 0.03854, 0.2734, 0.1331, 0.2746, 0.1475, 0.2105, 0.04073, 0.2127, 0.03609, 0.2756, 0.1247, 0.2734, 0.1331, 0.2116, 0.03854, 0.2123, 0.02568, 0.3049, 0.03754, 0.2756, 0.1247, 0.2127, 0.03609, 0.2123, 0.02304, 0.3071, 0.03262, 0.3049, 0.03754, 0.2123, 0.02568, 0.2122, 0.02004, 0.3114, 0.02793, 0.3071, 0.03262, 0.2123, 0.02304, 0.212, 0.01676, 0.3126, 0.02215, 0.3114, 0.02793, 0.2122, 0.02004, 0.2117, 0.01242, 0.3144, 0.01815, 0.3126, 0.02215, 0.212, 0.01676, 0.2703, 0.1581, 0.2769, 0.1574, 0.2793, 0.166, 0.2653, 0.1657, 0.2746, 0.1475, 0.2772, 0.1476, 0.2769, 0.1574, 0.2703, 0.1581, 0.2734, 0.1331, 0.2818, 0.1366, 0.2772, 0.1476, 0.2746, 0.1475, 0.2756, 0.1247, 0.2848, 0.1277, 0.2818, 0.1366, 0.2734, 0.1331, 0.3049, 0.03754, 0.3115, 0.03895, 0.2848, 0.1277, 0.2756, 0.1247, 0.3071, 0.03262, 0.3119, 0.03359, 0.3115, 0.03895, 0.3049, 0.03754, 0.3114, 0.02793, 0.3125, 0.02853, 0.3119, 0.03359, 0.3071, 0.03262, 0.3126, 0.02215, 0.3148, 0.02421, 0.3125, 0.02853, 0.3114, 0.02793, 0.3144, 0.01815, 0.317, 0.02167, 0.3148, 0.02421, 0.3126, 0.02215, 0.2769, 0.1574, 0.3642, 0.1393, 0.3683, 0.1456, 0.2793, 0.166, 0.2772, 0.1476, 0.3605, 0.1331, 0.3642, 0.1393, 0.2769, 0.1574, 0.2818, 0.1366, 0.3572, 0.1266, 0.3605, 0.1331, 0.2772, 0.1476, 0.2848, 0.1277, 0.3544, 0.1202, 0.3572, 0.1266, 0.2818, 0.1366, 0.3115, 0.03895, 0.3517, 0.04308, 0.3544, 0.1202, 0.2848, 0.1277, 0.3119, 0.03359, 0.3522, 0.03887, 0.3517, 0.04308, 0.3115, 0.03895, 0.3125, 0.02853, 0.3528, 0.03482, 0.3522, 0.03887, 0.3119, 0.03359, 0.3148, 0.02421, 0.3535, 0.03109, 0.3528, 0.03482, 0.3125, 0.02853, 0.317, 0.02167, 0.3542, 0.02752, 0.3535, 0.03109, 0.3148, 0.02421, 0.3642, 0.1393, 0.4165, 0.06231, 0.4176, 0.06426, 0.3683, 0.1456, 0.3605, 0.1331, 0.4155, 0.06047, 0.4165, 0.06231, 0.3642, 0.1393, 0.3572, 0.1266, 0.4146, 0.05864, 0.4155, 0.06047, 0.3605, 0.1331, 0.3544, 0.1202, 0.4137, 0.05679, 0.4146, 0.05864, 0.3572, 0.1266, 0.3517, 0.04308, 0.4118, 0.04989, 0.4137, 0.05679, 0.3544, 0.1202, 0.3522, 0.03887, 0.4117, 0.04773, 0.4118, 0.04989, 0.3517, 0.04308, 0.3528, 0.03482, 0.4117, 0.04558, 0.4117, 0.04773, 0.3522, 0.03887, 0.3535, 0.03109, 0.4117, 0.04322, 0.4117, 0.04558, 0.3528, 0.03482, 0.3542, 0.02752, 0.412, 0.04043, 0.4117, 0.04322, 0.3535, 0.03109, 0.4165, 0.06231, 0.4298, 0.0629, 0.4283, 0.06461, 0.4176, 0.06426, 0.4155, 0.06047, 0.4311, 0.06128, 0.4298, 0.0629, 0.4165, 0.06231, 0.4146, 0.05864, 0.4323, 0.05965, 0.4311, 0.06128, 0.4155, 0.06047, 0.4137, 0.05679, 0.4334, 0.05786, 0.4323, 0.05965, 0.4146, 0.05864, 0.4118, 0.04989, 0.4336, 0.04543, 0.4334, 0.05786, 0.4137, 0.05679, 0.4117, 0.04773, 0.4328, 0.04345, 0.4336, 0.04543, 0.4118, 0.04989, 0.4117, 0.04558, 0.4319, 0.04134, 0.4328, 0.04345, 0.4117, 0.04773, 0.4117, 0.04322, 0.4308, 0.03899, 0.4319, 0.04134, 0.4117, 0.04558, 0.412, 0.04043, 0.4294, 0.03622, 0.4308, 0.03899, 0.4117, 0.04322, 0.4298, 0.0629, 0.4398, 0.1063, 0.4364, 0.1111, 0.4283, 0.06461, 0.4311, 0.06128, 0.4433, 0.1014, 0.4398, 0.1063, 0.4298, 0.0629, 0.4323, 0.05965, 0.4465, 0.09659, 0.4433, 0.1014, 0.4311, 0.06128, 0.4334, 0.05786, 0.4493, 0.09194, 0.4465, 0.09659, 0.4323, 0.05965, 0.4336, 0.04543, 0.4701, 0.02196, 0.4493, 0.09194, 0.4334, 0.05786, 0.4328, 0.04345, 0.4697, 0.01638, 0.4701, 0.02196, 0.4336, 0.04543, 0.4319, 0.04134, 0.4691, 0.0107, 0.4697, 0.01638, 0.4328, 0.04345, 0.4308, 0.03899, 0.4687, 0.005162, 0.4691, 0.0107, 0.4319, 0.04134, 0.4294, 0.03622, 0.4684, 0.0001405, 0.4687, 0.005162, 0.4308, 0.03899])
me_165.materials.append(mat_material)
me_165.use_remesh_fix_poles = True
me_165.use_remesh_preserve_attributes = False
me_165.use_mirror_vertex_groups = False
me_165.update()

# ---- objects
ob_light = bpy.data.objects.new('Light', light_light)
ob_camera = bpy.data.objects.new('Camera', cam_camera)
ob_165 = bpy.data.objects.new('165', me_165)

# ---- transforms, parenting, visibility, modifiers, constraints
ob_light.location = (4.076, 1.005, 5.904)
ob_light.rotation_euler = (0.6503, 0.05522, 1.866)
ob_light.lock_rotations_4d = False
ob_light.empty_display_type = 'ARROWS'
ob_light.color = (0.0, 0.0, 0.0, 0.0)
ob_light.lineart.crease_threshold = 0.0
ob_camera.location = (7.359, -6.926, 4.958)
ob_camera.rotation_euler = (1.109, 0.0, 0.8149)
ob_camera.lock_rotations_4d = False
ob_camera.empty_display_type = 'ARROWS'
ob_camera.color = (0.0, 0.0, 0.0, 0.0)
ob_camera.display_type = 'WIRE'
ob_camera.lineart.crease_threshold = 0.0
ob_165.location = (0.0, 0.0, 0.0)
ob_165.lineart.crease_threshold = 0.0

# ---- collection membership
col_collection.objects.link(ob_light)
col_collection.objects.link(ob_camera)
col_collection.objects.link(ob_165)

# ---- scene / render settings (as saved in the file)
scene.camera = ob_camera
scene.frame_start = 1; scene.frame_end = 250; scene.frame_set(1)
scene.render.engine = 'BLENDER_EEVEE_NEXT'
scene.cycles.use_denoising = False
scene.cycles.samples = 128
scene.cycles.sampling_pattern = 'TABULATED_SOBOL'
scene.cycles.use_adaptive_sampling = False
scene.cycles.use_light_tree = False
scene.view_settings.view_transform = 'Filmic'
bpy.context.view_layer.update()
